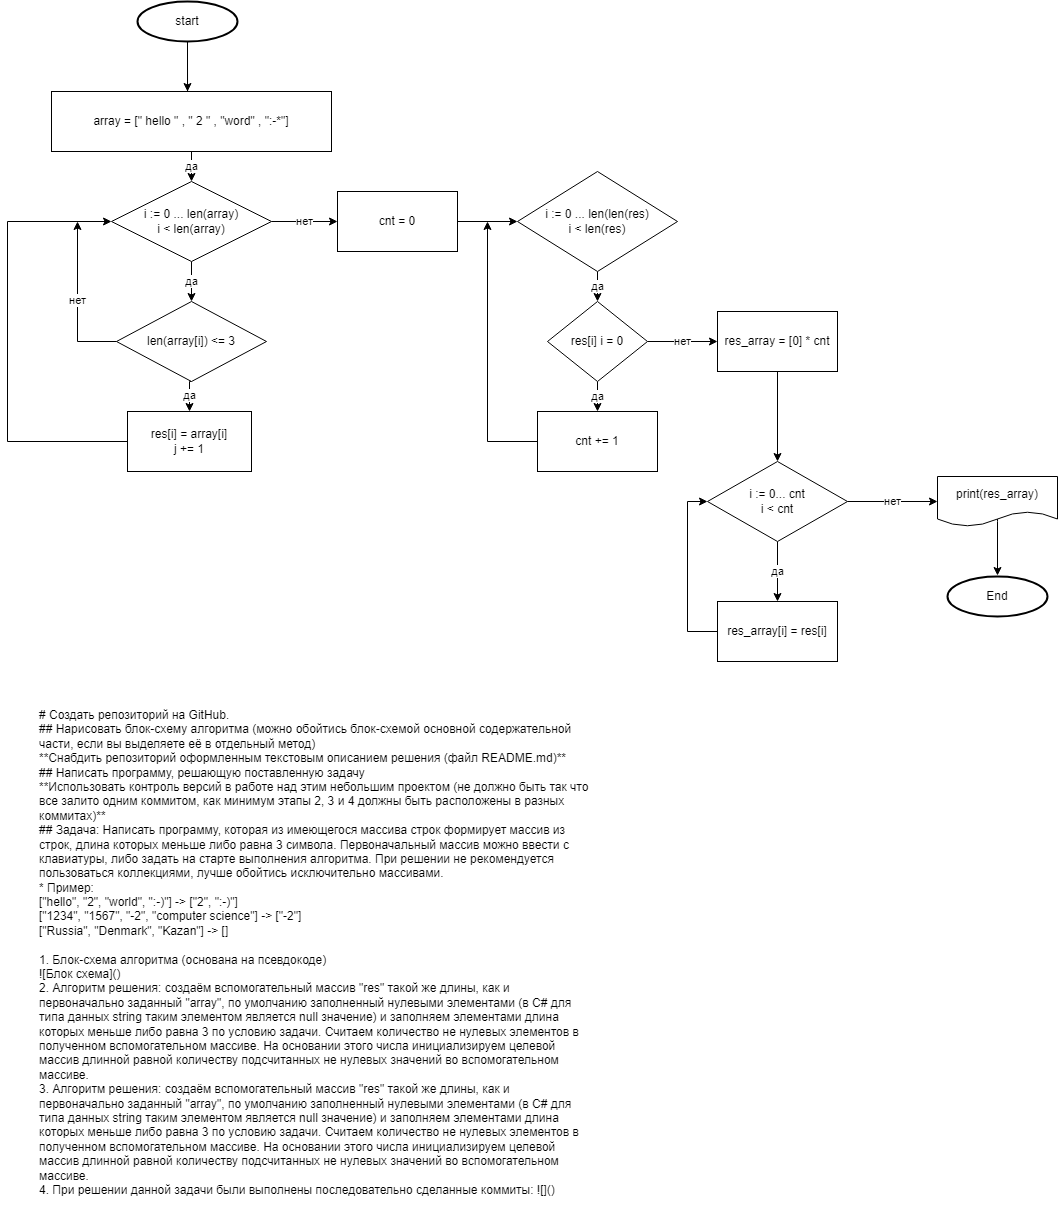

The diagram above was exported from draw.io. Its source (the exported page's mxGraphModel, read from the mxfile embedded in the PNG):
<mxGraphModel dx="832" dy="479" grid="1" gridSize="10" guides="1" tooltips="1" connect="1" arrows="1" fold="1" page="1" pageScale="1" pageWidth="827" pageHeight="1169" math="0" shadow="0">
  <root>
    <mxCell id="0" />
    <mxCell id="1" parent="0" />
    <mxCell id="hK31A2VmQmbA2cH8xevO-33" style="edgeStyle=orthogonalEdgeStyle;rounded=0;orthogonalLoop=1;jettySize=auto;html=1;exitX=0.5;exitY=1;exitDx=0;exitDy=0;exitPerimeter=0;entryX=0.486;entryY=0.167;entryDx=0;entryDy=0;entryPerimeter=0;" parent="1" source="hK31A2VmQmbA2cH8xevO-1" target="hK31A2VmQmbA2cH8xevO-10" edge="1">
      <mxGeometry relative="1" as="geometry" />
    </mxCell>
    <mxCell id="hK31A2VmQmbA2cH8xevO-35" style="edgeStyle=orthogonalEdgeStyle;rounded=0;orthogonalLoop=1;jettySize=auto;html=1;exitX=0.5;exitY=1;exitDx=0;exitDy=0;exitPerimeter=0;" parent="1" source="hK31A2VmQmbA2cH8xevO-1" edge="1">
      <mxGeometry relative="1" as="geometry">
        <mxPoint x="270" y="100" as="targetPoint" />
      </mxGeometry>
    </mxCell>
    <mxCell id="hK31A2VmQmbA2cH8xevO-1" value="start&lt;br&gt;" style="strokeWidth=2;html=1;shape=mxgraph.flowchart.start_1;whiteSpace=wrap;" parent="1" vertex="1">
      <mxGeometry x="220" y="10" width="100" height="40" as="geometry" />
    </mxCell>
    <mxCell id="hK31A2VmQmbA2cH8xevO-14" value="да" style="edgeStyle=orthogonalEdgeStyle;rounded=0;orthogonalLoop=1;jettySize=auto;html=1;exitX=0.5;exitY=1;exitDx=0;exitDy=0;entryX=0.5;entryY=0;entryDx=0;entryDy=0;" parent="1" source="hK31A2VmQmbA2cH8xevO-10" target="hK31A2VmQmbA2cH8xevO-11" edge="1">
      <mxGeometry relative="1" as="geometry" />
    </mxCell>
    <UserObject label="array = [&quot; hello &quot; , &quot; 2 &quot; , &quot;word&quot; , &quot;:-*&quot;]" id="hK31A2VmQmbA2cH8xevO-10">
      <mxCell style="rounded=0;whiteSpace=wrap;html=1;" parent="1" vertex="1">
        <mxGeometry x="134" y="100" width="280" height="60" as="geometry" />
      </mxCell>
    </UserObject>
    <mxCell id="hK31A2VmQmbA2cH8xevO-13" value="да" style="edgeStyle=orthogonalEdgeStyle;rounded=0;orthogonalLoop=1;jettySize=auto;html=1;" parent="1" source="hK31A2VmQmbA2cH8xevO-11" target="hK31A2VmQmbA2cH8xevO-12" edge="1">
      <mxGeometry relative="1" as="geometry">
        <Array as="points">
          <mxPoint x="274" y="290" />
          <mxPoint x="274" y="290" />
        </Array>
      </mxGeometry>
    </mxCell>
    <mxCell id="hK31A2VmQmbA2cH8xevO-24" value="нет" style="edgeStyle=orthogonalEdgeStyle;rounded=0;orthogonalLoop=1;jettySize=auto;html=1;" parent="1" source="hK31A2VmQmbA2cH8xevO-11" target="hK31A2VmQmbA2cH8xevO-23" edge="1">
      <mxGeometry relative="1" as="geometry" />
    </mxCell>
    <mxCell id="hK31A2VmQmbA2cH8xevO-11" value="i := 0 ... len(array)&lt;br&gt;i &amp;lt; len(array)" style="rhombus;whiteSpace=wrap;html=1;rounded=0;" parent="1" vertex="1">
      <mxGeometry x="194" y="190" width="160" height="80" as="geometry" />
    </mxCell>
    <mxCell id="hK31A2VmQmbA2cH8xevO-16" value="да" style="edgeStyle=orthogonalEdgeStyle;rounded=0;orthogonalLoop=1;jettySize=auto;html=1;exitX=0.5;exitY=1;exitDx=0;exitDy=0;entryX=0.5;entryY=0;entryDx=0;entryDy=0;" parent="1" source="hK31A2VmQmbA2cH8xevO-12" target="hK31A2VmQmbA2cH8xevO-15" edge="1">
      <mxGeometry relative="1" as="geometry" />
    </mxCell>
    <mxCell id="hK31A2VmQmbA2cH8xevO-22" value="нет&lt;br&gt;" style="edgeStyle=orthogonalEdgeStyle;rounded=0;orthogonalLoop=1;jettySize=auto;html=1;exitX=0;exitY=0.5;exitDx=0;exitDy=0;" parent="1" source="hK31A2VmQmbA2cH8xevO-12" edge="1">
      <mxGeometry relative="1" as="geometry">
        <mxPoint x="160" y="230" as="targetPoint" />
        <Array as="points">
          <mxPoint x="160" y="350" />
        </Array>
      </mxGeometry>
    </mxCell>
    <mxCell id="hK31A2VmQmbA2cH8xevO-12" value="len(array[i]) &amp;lt;= 3" style="rhombus;whiteSpace=wrap;html=1;rounded=0;" parent="1" vertex="1">
      <mxGeometry x="199" y="310" width="150" height="80" as="geometry" />
    </mxCell>
    <mxCell id="hK31A2VmQmbA2cH8xevO-18" style="edgeStyle=orthogonalEdgeStyle;rounded=0;orthogonalLoop=1;jettySize=auto;html=1;entryX=0;entryY=0.5;entryDx=0;entryDy=0;" parent="1" source="hK31A2VmQmbA2cH8xevO-15" target="hK31A2VmQmbA2cH8xevO-11" edge="1">
      <mxGeometry relative="1" as="geometry">
        <mxPoint x="80" y="260" as="targetPoint" />
        <Array as="points">
          <mxPoint x="90" y="450" />
          <mxPoint x="90" y="230" />
        </Array>
      </mxGeometry>
    </mxCell>
    <mxCell id="hK31A2VmQmbA2cH8xevO-15" value="res[i] = array[i]&lt;br&gt;j += 1" style="rounded=0;whiteSpace=wrap;html=1;" parent="1" vertex="1">
      <mxGeometry x="210" y="420" width="124" height="60" as="geometry" />
    </mxCell>
    <mxCell id="hK31A2VmQmbA2cH8xevO-26" value="" style="edgeStyle=orthogonalEdgeStyle;rounded=0;orthogonalLoop=1;jettySize=auto;html=1;" parent="1" source="hK31A2VmQmbA2cH8xevO-23" target="hK31A2VmQmbA2cH8xevO-25" edge="1">
      <mxGeometry relative="1" as="geometry" />
    </mxCell>
    <mxCell id="hK31A2VmQmbA2cH8xevO-23" value="cnt = 0" style="rounded=0;whiteSpace=wrap;html=1;" parent="1" vertex="1">
      <mxGeometry x="420" y="200" width="120" height="60" as="geometry" />
    </mxCell>
    <mxCell id="hK31A2VmQmbA2cH8xevO-28" value="да" style="edgeStyle=orthogonalEdgeStyle;rounded=0;orthogonalLoop=1;jettySize=auto;html=1;" parent="1" source="hK31A2VmQmbA2cH8xevO-25" target="hK31A2VmQmbA2cH8xevO-27" edge="1">
      <mxGeometry relative="1" as="geometry" />
    </mxCell>
    <mxCell id="hK31A2VmQmbA2cH8xevO-25" value="i := 0 ... len(len(res)&lt;br&gt;i &amp;lt; len(res)" style="rhombus;whiteSpace=wrap;html=1;rounded=0;" parent="1" vertex="1">
      <mxGeometry x="600" y="180" width="160" height="100" as="geometry" />
    </mxCell>
    <mxCell id="hK31A2VmQmbA2cH8xevO-30" value="да" style="edgeStyle=orthogonalEdgeStyle;rounded=0;orthogonalLoop=1;jettySize=auto;html=1;" parent="1" source="hK31A2VmQmbA2cH8xevO-27" target="hK31A2VmQmbA2cH8xevO-29" edge="1">
      <mxGeometry relative="1" as="geometry" />
    </mxCell>
    <mxCell id="hK31A2VmQmbA2cH8xevO-39" value="нет" style="edgeStyle=orthogonalEdgeStyle;rounded=0;orthogonalLoop=1;jettySize=auto;html=1;" parent="1" source="hK31A2VmQmbA2cH8xevO-27" target="hK31A2VmQmbA2cH8xevO-38" edge="1">
      <mxGeometry relative="1" as="geometry" />
    </mxCell>
    <mxCell id="hK31A2VmQmbA2cH8xevO-27" value="res[i] i = 0" style="rhombus;whiteSpace=wrap;html=1;rounded=0;" parent="1" vertex="1">
      <mxGeometry x="630" y="310" width="100" height="80" as="geometry" />
    </mxCell>
    <mxCell id="hK31A2VmQmbA2cH8xevO-32" style="edgeStyle=orthogonalEdgeStyle;rounded=0;orthogonalLoop=1;jettySize=auto;html=1;exitX=0;exitY=0.5;exitDx=0;exitDy=0;" parent="1" source="hK31A2VmQmbA2cH8xevO-29" edge="1">
      <mxGeometry relative="1" as="geometry">
        <mxPoint x="570" y="230" as="targetPoint" />
      </mxGeometry>
    </mxCell>
    <mxCell id="hK31A2VmQmbA2cH8xevO-29" value="cnt += 1" style="whiteSpace=wrap;html=1;rounded=0;" parent="1" vertex="1">
      <mxGeometry x="620" y="420" width="120" height="60" as="geometry" />
    </mxCell>
    <mxCell id="hK31A2VmQmbA2cH8xevO-41" value="" style="edgeStyle=orthogonalEdgeStyle;rounded=0;orthogonalLoop=1;jettySize=auto;html=1;" parent="1" source="hK31A2VmQmbA2cH8xevO-38" target="hK31A2VmQmbA2cH8xevO-40" edge="1">
      <mxGeometry relative="1" as="geometry" />
    </mxCell>
    <mxCell id="hK31A2VmQmbA2cH8xevO-38" value="res_array = [0] * cnt" style="whiteSpace=wrap;html=1;rounded=0;" parent="1" vertex="1">
      <mxGeometry x="800" y="320" width="120" height="60" as="geometry" />
    </mxCell>
    <mxCell id="hK31A2VmQmbA2cH8xevO-43" value="да" style="edgeStyle=orthogonalEdgeStyle;rounded=0;orthogonalLoop=1;jettySize=auto;html=1;" parent="1" source="hK31A2VmQmbA2cH8xevO-40" target="hK31A2VmQmbA2cH8xevO-42" edge="1">
      <mxGeometry relative="1" as="geometry" />
    </mxCell>
    <mxCell id="hK31A2VmQmbA2cH8xevO-50" value="нет" style="edgeStyle=orthogonalEdgeStyle;rounded=0;orthogonalLoop=1;jettySize=auto;html=1;" parent="1" source="hK31A2VmQmbA2cH8xevO-40" target="hK31A2VmQmbA2cH8xevO-49" edge="1">
      <mxGeometry relative="1" as="geometry" />
    </mxCell>
    <mxCell id="hK31A2VmQmbA2cH8xevO-40" value="i := 0... cnt&lt;br&gt;i &amp;lt; cnt" style="rhombus;whiteSpace=wrap;html=1;rounded=0;" parent="1" vertex="1">
      <mxGeometry x="790" y="470" width="140" height="80" as="geometry" />
    </mxCell>
    <mxCell id="hK31A2VmQmbA2cH8xevO-44" style="edgeStyle=orthogonalEdgeStyle;rounded=0;orthogonalLoop=1;jettySize=auto;html=1;exitX=0;exitY=0.5;exitDx=0;exitDy=0;entryX=0;entryY=0.5;entryDx=0;entryDy=0;" parent="1" source="hK31A2VmQmbA2cH8xevO-42" target="hK31A2VmQmbA2cH8xevO-40" edge="1">
      <mxGeometry relative="1" as="geometry" />
    </mxCell>
    <mxCell id="hK31A2VmQmbA2cH8xevO-42" value="res_array[i] = res[i]" style="rounded=0;whiteSpace=wrap;html=1;" parent="1" vertex="1">
      <mxGeometry x="800" y="610" width="120" height="60" as="geometry" />
    </mxCell>
    <mxCell id="hK31A2VmQmbA2cH8xevO-48" value="End" style="strokeWidth=2;html=1;shape=mxgraph.flowchart.start_1;whiteSpace=wrap;" parent="1" vertex="1">
      <mxGeometry x="1030" y="585" width="100" height="40" as="geometry" />
    </mxCell>
    <mxCell id="hK31A2VmQmbA2cH8xevO-51" style="edgeStyle=orthogonalEdgeStyle;rounded=0;orthogonalLoop=1;jettySize=auto;html=1;" parent="1" edge="1">
      <mxGeometry relative="1" as="geometry">
        <mxPoint x="1080" y="520" as="sourcePoint" />
        <mxPoint x="1080" y="584" as="targetPoint" />
        <Array as="points">
          <mxPoint x="1080" y="530" />
          <mxPoint x="1080" y="530" />
        </Array>
      </mxGeometry>
    </mxCell>
    <mxCell id="hK31A2VmQmbA2cH8xevO-49" value="print(res_array)" style="shape=document;whiteSpace=wrap;html=1;boundedLbl=1;rounded=0;" parent="1" vertex="1">
      <mxGeometry x="1020" y="485" width="120" height="50" as="geometry" />
    </mxCell>
    <mxCell id="5tqBi0xYYipkdwKXf4B7-1" value="# Создать репозиторий на GitHub.&#10;## Нарисовать блок-схему алгоритма (можно обойтись блок-схемой основной содержательной части, если вы выделяете её в отдельный метод)&#10;**Снабдить репозиторий оформленным текстовым описанием решения (файл README.md)**&#10;## Написать программу, решающую поставленную задачу&#10;**Использовать контроль версий в работе над этим небольшим проектом (не должно быть так что все залито одним коммитом, как минимум этапы 2, 3 и 4 должны быть расположены в разных коммитах)**&#10;## Задача: Написать программу, которая из имеющегося массива строк формирует массив из строк, длина которых меньше либо равна 3 символа. Первоначальный массив можно ввести с клавиатуры, либо задать на старте выполнения алгоритма. При решении не рекомендуется пользоваться коллекциями, лучше обойтись исключительно массивами.&#10;* Пример:&#10;[&quot;hello&quot;, &quot;2&quot;, &quot;world&quot;, &quot;:-)&quot;] -&gt; [&quot;2&quot;, &quot;:-)&quot;]&#10;[&quot;1234&quot;, &quot;1567&quot;, &quot;-2&quot;, &quot;computer science&quot;] -&gt; [&quot;-2&quot;]&#10;[&quot;Russia&quot;, &quot;Denmark&quot;, &quot;Kazan&quot;] -&gt; []&#10;&#10;1. Блок-схема алгоритма (основана на псевдокоде) &#10;![Блок схема]()  &#10;2. Алгоритм решения: создаём вспомогательный массив &quot;res&quot; такой же длины, как и первоначально заданный &quot;array&quot;, по умолчанию заполненный нулевыми элементами (в C# для типа данных string таким элементом является null значение) и заполняем элементами длина которых меньше либо равна 3 по условию задачи. Считаем количество не нулевых элементов в полученном вспомогательном массиве. На основании этого числа инициализируем целевой массив длинной равной количеству подсчитанных не нулевых значений во вспомогательном массиве.&#10;3. Алгоритм решения: создаём вспомогательный массив &quot;res&quot; такой же длины, как и первоначально заданный &quot;array&quot;, по умолчанию заполненный нулевыми элементами (в C# для типа данных string таким элементом является null значение) и заполняем элементами длина которых меньше либо равна 3 по условию задачи. Считаем количество не нулевых элементов в полученном вспомогательном массиве. На основании этого числа инициализируем целевой массив длинной равной количеству подсчитанных не нулевых значений во вспомогательном массиве.&#10;4. При решении данной задачи были выполнены последовательно сделанные коммиты: ![]()" style="text;whiteSpace=wrap;html=1;" parent="1" vertex="1">
      <mxGeometry x="120" y="710" width="560" height="530" as="geometry" />
    </mxCell>
  </root>
</mxGraphModel>